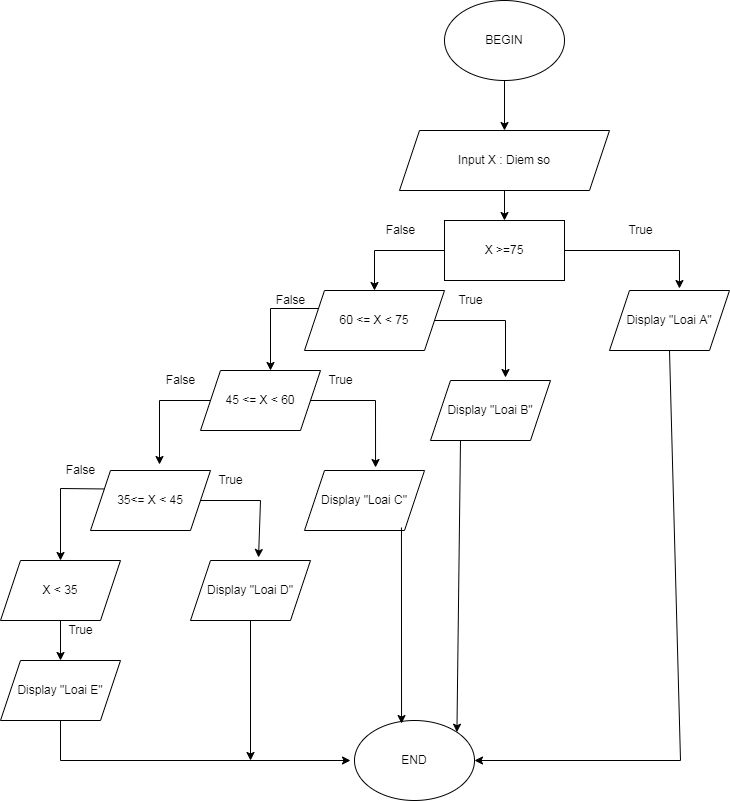

The diagram above was exported from draw.io. Its source (the exported page's mxGraphModel, read from the mxfile embedded in the PNG):
<mxGraphModel dx="868" dy="425" grid="1" gridSize="10" guides="1" tooltips="1" connect="1" arrows="1" fold="1" page="1" pageScale="1" pageWidth="827" pageHeight="1169" math="0" shadow="0">
  <root>
    <mxCell id="0" />
    <mxCell id="1" parent="0" />
    <mxCell id="zD0RfV0MYYTtDlcO-7Fa-7" style="edgeStyle=orthogonalEdgeStyle;rounded=0;orthogonalLoop=1;jettySize=auto;html=1;exitX=0.5;exitY=1;exitDx=0;exitDy=0;entryX=0.5;entryY=0;entryDx=0;entryDy=0;" edge="1" parent="1" source="zD0RfV0MYYTtDlcO-7Fa-1" target="zD0RfV0MYYTtDlcO-7Fa-2">
      <mxGeometry relative="1" as="geometry" />
    </mxCell>
    <mxCell id="zD0RfV0MYYTtDlcO-7Fa-1" value="BEGIN" style="ellipse;whiteSpace=wrap;html=1;" vertex="1" parent="1">
      <mxGeometry x="504" y="40" width="120" height="80" as="geometry" />
    </mxCell>
    <mxCell id="zD0RfV0MYYTtDlcO-7Fa-2" value="Input X : Diem so" style="shape=parallelogram;perimeter=parallelogramPerimeter;whiteSpace=wrap;html=1;fixedSize=1;" vertex="1" parent="1">
      <mxGeometry x="459" y="170" width="210" height="60" as="geometry" />
    </mxCell>
    <mxCell id="zD0RfV0MYYTtDlcO-7Fa-3" value="X &amp;gt;=75" style="rounded=0;whiteSpace=wrap;html=1;" vertex="1" parent="1">
      <mxGeometry x="504" y="260" width="120" height="60" as="geometry" />
    </mxCell>
    <mxCell id="zD0RfV0MYYTtDlcO-7Fa-5" value="END" style="ellipse;whiteSpace=wrap;html=1;" vertex="1" parent="1">
      <mxGeometry x="414" y="760" width="120" height="80" as="geometry" />
    </mxCell>
    <mxCell id="zD0RfV0MYYTtDlcO-7Fa-15" value="60 &amp;lt;= X &amp;lt; 75" style="shape=parallelogram;perimeter=parallelogramPerimeter;whiteSpace=wrap;html=1;fixedSize=1;" vertex="1" parent="1">
      <mxGeometry x="364" y="330" width="140" height="60" as="geometry" />
    </mxCell>
    <mxCell id="zD0RfV0MYYTtDlcO-7Fa-17" value="Display &quot;Loai A&quot;" style="shape=parallelogram;perimeter=parallelogramPerimeter;whiteSpace=wrap;html=1;fixedSize=1;" vertex="1" parent="1">
      <mxGeometry x="669" y="330" width="120" height="60" as="geometry" />
    </mxCell>
    <mxCell id="zD0RfV0MYYTtDlcO-7Fa-18" value="Display &quot;Loai B&quot;" style="shape=parallelogram;perimeter=parallelogramPerimeter;whiteSpace=wrap;html=1;fixedSize=1;" vertex="1" parent="1">
      <mxGeometry x="490" y="420" width="120" height="60" as="geometry" />
    </mxCell>
    <mxCell id="zD0RfV0MYYTtDlcO-7Fa-43" value="" style="endArrow=classic;html=1;rounded=0;exitX=0.5;exitY=1;exitDx=0;exitDy=0;entryX=0.5;entryY=0;entryDx=0;entryDy=0;" edge="1" parent="1" source="zD0RfV0MYYTtDlcO-7Fa-2" target="zD0RfV0MYYTtDlcO-7Fa-3">
      <mxGeometry width="50" height="50" relative="1" as="geometry">
        <mxPoint x="380" y="290" as="sourcePoint" />
        <mxPoint x="400" y="270" as="targetPoint" />
      </mxGeometry>
    </mxCell>
    <mxCell id="zD0RfV0MYYTtDlcO-7Fa-48" value="45 &amp;lt;= X &amp;lt; 60" style="shape=parallelogram;perimeter=parallelogramPerimeter;whiteSpace=wrap;html=1;fixedSize=1;" vertex="1" parent="1">
      <mxGeometry x="260" y="410" width="120" height="60" as="geometry" />
    </mxCell>
    <mxCell id="zD0RfV0MYYTtDlcO-7Fa-49" value="Display &quot;Loai C&quot;" style="shape=parallelogram;perimeter=parallelogramPerimeter;whiteSpace=wrap;html=1;fixedSize=1;" vertex="1" parent="1">
      <mxGeometry x="364" y="510" width="120" height="60" as="geometry" />
    </mxCell>
    <mxCell id="zD0RfV0MYYTtDlcO-7Fa-50" value="35&amp;lt;= X &amp;lt; 45" style="shape=parallelogram;perimeter=parallelogramPerimeter;whiteSpace=wrap;html=1;fixedSize=1;" vertex="1" parent="1">
      <mxGeometry x="150" y="510" width="120" height="60" as="geometry" />
    </mxCell>
    <mxCell id="zD0RfV0MYYTtDlcO-7Fa-51" value="Display &quot;Loai D&quot;" style="shape=parallelogram;perimeter=parallelogramPerimeter;whiteSpace=wrap;html=1;fixedSize=1;" vertex="1" parent="1">
      <mxGeometry x="250" y="600" width="120" height="60" as="geometry" />
    </mxCell>
    <mxCell id="zD0RfV0MYYTtDlcO-7Fa-52" value="X &amp;lt; 35" style="shape=parallelogram;perimeter=parallelogramPerimeter;whiteSpace=wrap;html=1;fixedSize=1;" vertex="1" parent="1">
      <mxGeometry x="60" y="600" width="120" height="60" as="geometry" />
    </mxCell>
    <mxCell id="zD0RfV0MYYTtDlcO-7Fa-54" value="Display &quot;Loai E&quot;" style="shape=parallelogram;perimeter=parallelogramPerimeter;whiteSpace=wrap;html=1;fixedSize=1;" vertex="1" parent="1">
      <mxGeometry x="60" y="700" width="120" height="60" as="geometry" />
    </mxCell>
    <mxCell id="zD0RfV0MYYTtDlcO-7Fa-55" value="" style="endArrow=classic;html=1;rounded=0;entryX=0.5;entryY=0;entryDx=0;entryDy=0;exitX=0;exitY=0.5;exitDx=0;exitDy=0;" edge="1" parent="1" source="zD0RfV0MYYTtDlcO-7Fa-3" target="zD0RfV0MYYTtDlcO-7Fa-15">
      <mxGeometry width="50" height="50" relative="1" as="geometry">
        <mxPoint x="420" y="320" as="sourcePoint" />
        <mxPoint x="470" y="270" as="targetPoint" />
        <Array as="points">
          <mxPoint x="434" y="290" />
        </Array>
      </mxGeometry>
    </mxCell>
    <mxCell id="zD0RfV0MYYTtDlcO-7Fa-56" value="" style="endArrow=classic;html=1;rounded=0;entryX=0.583;entryY=-0.033;entryDx=0;entryDy=0;entryPerimeter=0;exitX=1;exitY=0.5;exitDx=0;exitDy=0;" edge="1" parent="1" source="zD0RfV0MYYTtDlcO-7Fa-3" target="zD0RfV0MYYTtDlcO-7Fa-17">
      <mxGeometry width="50" height="50" relative="1" as="geometry">
        <mxPoint x="700" y="310" as="sourcePoint" />
        <mxPoint x="750" y="260" as="targetPoint" />
        <Array as="points">
          <mxPoint x="739" y="290" />
        </Array>
      </mxGeometry>
    </mxCell>
    <mxCell id="zD0RfV0MYYTtDlcO-7Fa-57" value="" style="endArrow=classic;html=1;rounded=0;exitX=0;exitY=0.25;exitDx=0;exitDy=0;" edge="1" parent="1" source="zD0RfV0MYYTtDlcO-7Fa-15">
      <mxGeometry width="50" height="50" relative="1" as="geometry">
        <mxPoint x="310" y="400" as="sourcePoint" />
        <mxPoint x="330" y="410" as="targetPoint" />
        <Array as="points">
          <mxPoint x="330" y="348" />
        </Array>
      </mxGeometry>
    </mxCell>
    <mxCell id="zD0RfV0MYYTtDlcO-7Fa-58" value="" style="endArrow=classic;html=1;rounded=0;entryX=0.625;entryY=-0.05;entryDx=0;entryDy=0;entryPerimeter=0;exitX=1;exitY=0.5;exitDx=0;exitDy=0;" edge="1" parent="1" source="zD0RfV0MYYTtDlcO-7Fa-15" target="zD0RfV0MYYTtDlcO-7Fa-18">
      <mxGeometry width="50" height="50" relative="1" as="geometry">
        <mxPoint x="510" y="360" as="sourcePoint" />
        <mxPoint x="590" y="350" as="targetPoint" />
        <Array as="points">
          <mxPoint x="565" y="360" />
        </Array>
      </mxGeometry>
    </mxCell>
    <mxCell id="zD0RfV0MYYTtDlcO-7Fa-59" value="" style="endArrow=classic;html=1;rounded=0;exitX=1;exitY=0.5;exitDx=0;exitDy=0;entryX=0.592;entryY=-0.05;entryDx=0;entryDy=0;entryPerimeter=0;" edge="1" parent="1" source="zD0RfV0MYYTtDlcO-7Fa-48" target="zD0RfV0MYYTtDlcO-7Fa-49">
      <mxGeometry width="50" height="50" relative="1" as="geometry">
        <mxPoint x="420" y="490" as="sourcePoint" />
        <mxPoint x="470" y="440" as="targetPoint" />
        <Array as="points">
          <mxPoint x="435" y="440" />
        </Array>
      </mxGeometry>
    </mxCell>
    <mxCell id="zD0RfV0MYYTtDlcO-7Fa-60" value="" style="endArrow=classic;html=1;rounded=0;entryX=0.575;entryY=-0.1;entryDx=0;entryDy=0;entryPerimeter=0;exitX=0;exitY=0.5;exitDx=0;exitDy=0;" edge="1" parent="1" source="zD0RfV0MYYTtDlcO-7Fa-48" target="zD0RfV0MYYTtDlcO-7Fa-50">
      <mxGeometry width="50" height="50" relative="1" as="geometry">
        <mxPoint x="190" y="480" as="sourcePoint" />
        <mxPoint x="240" y="430" as="targetPoint" />
        <Array as="points">
          <mxPoint x="219" y="440" />
        </Array>
      </mxGeometry>
    </mxCell>
    <mxCell id="zD0RfV0MYYTtDlcO-7Fa-61" value="" style="endArrow=classic;html=1;rounded=0;exitX=1;exitY=0.5;exitDx=0;exitDy=0;entryX=0.567;entryY=-0.05;entryDx=0;entryDy=0;entryPerimeter=0;" edge="1" parent="1" source="zD0RfV0MYYTtDlcO-7Fa-50" target="zD0RfV0MYYTtDlcO-7Fa-51">
      <mxGeometry width="50" height="50" relative="1" as="geometry">
        <mxPoint x="290" y="590" as="sourcePoint" />
        <mxPoint x="340" y="540" as="targetPoint" />
        <Array as="points">
          <mxPoint x="320" y="540" />
        </Array>
      </mxGeometry>
    </mxCell>
    <mxCell id="zD0RfV0MYYTtDlcO-7Fa-62" value="" style="endArrow=classic;html=1;rounded=0;entryX=0.5;entryY=0;entryDx=0;entryDy=0;exitX=0;exitY=0.25;exitDx=0;exitDy=0;" edge="1" parent="1" source="zD0RfV0MYYTtDlcO-7Fa-50" target="zD0RfV0MYYTtDlcO-7Fa-52">
      <mxGeometry width="50" height="50" relative="1" as="geometry">
        <mxPoint x="80" y="580" as="sourcePoint" />
        <mxPoint x="130" y="530" as="targetPoint" />
        <Array as="points">
          <mxPoint x="120" y="528" />
        </Array>
      </mxGeometry>
    </mxCell>
    <mxCell id="zD0RfV0MYYTtDlcO-7Fa-63" value="" style="endArrow=classic;html=1;rounded=0;exitX=0.5;exitY=1;exitDx=0;exitDy=0;" edge="1" parent="1" source="zD0RfV0MYYTtDlcO-7Fa-52">
      <mxGeometry width="50" height="50" relative="1" as="geometry">
        <mxPoint x="120" y="710" as="sourcePoint" />
        <mxPoint x="120" y="700" as="targetPoint" />
      </mxGeometry>
    </mxCell>
    <mxCell id="zD0RfV0MYYTtDlcO-7Fa-64" value="" style="endArrow=classic;html=1;rounded=0;exitX=0.5;exitY=1;exitDx=0;exitDy=0;" edge="1" parent="1" source="zD0RfV0MYYTtDlcO-7Fa-54">
      <mxGeometry width="50" height="50" relative="1" as="geometry">
        <mxPoint x="230" y="840" as="sourcePoint" />
        <mxPoint x="410" y="800" as="targetPoint" />
        <Array as="points">
          <mxPoint x="120" y="800" />
        </Array>
      </mxGeometry>
    </mxCell>
    <mxCell id="zD0RfV0MYYTtDlcO-7Fa-66" value="" style="endArrow=classic;html=1;rounded=0;exitX=0.5;exitY=1;exitDx=0;exitDy=0;" edge="1" parent="1" source="zD0RfV0MYYTtDlcO-7Fa-51">
      <mxGeometry width="50" height="50" relative="1" as="geometry">
        <mxPoint x="290" y="760" as="sourcePoint" />
        <mxPoint x="310" y="800" as="targetPoint" />
      </mxGeometry>
    </mxCell>
    <mxCell id="zD0RfV0MYYTtDlcO-7Fa-67" value="" style="endArrow=classic;html=1;rounded=0;entryX=0.392;entryY=0.038;entryDx=0;entryDy=0;entryPerimeter=0;exitX=0.808;exitY=0.95;exitDx=0;exitDy=0;exitPerimeter=0;" edge="1" parent="1" source="zD0RfV0MYYTtDlcO-7Fa-49" target="zD0RfV0MYYTtDlcO-7Fa-5">
      <mxGeometry width="50" height="50" relative="1" as="geometry">
        <mxPoint x="460" y="620" as="sourcePoint" />
        <mxPoint x="510" y="570" as="targetPoint" />
      </mxGeometry>
    </mxCell>
    <mxCell id="zD0RfV0MYYTtDlcO-7Fa-68" value="" style="endArrow=classic;html=1;rounded=0;exitX=0.25;exitY=1;exitDx=0;exitDy=0;entryX=1;entryY=0;entryDx=0;entryDy=0;" edge="1" parent="1" source="zD0RfV0MYYTtDlcO-7Fa-18" target="zD0RfV0MYYTtDlcO-7Fa-5">
      <mxGeometry width="50" height="50" relative="1" as="geometry">
        <mxPoint x="530" y="640" as="sourcePoint" />
        <mxPoint x="580" y="590" as="targetPoint" />
      </mxGeometry>
    </mxCell>
    <mxCell id="zD0RfV0MYYTtDlcO-7Fa-69" value="" style="endArrow=classic;html=1;rounded=0;entryX=1;entryY=0.5;entryDx=0;entryDy=0;exitX=0.5;exitY=1;exitDx=0;exitDy=0;" edge="1" parent="1" source="zD0RfV0MYYTtDlcO-7Fa-17" target="zD0RfV0MYYTtDlcO-7Fa-5">
      <mxGeometry width="50" height="50" relative="1" as="geometry">
        <mxPoint x="680" y="710" as="sourcePoint" />
        <mxPoint x="730" y="660" as="targetPoint" />
        <Array as="points">
          <mxPoint x="740" y="800" />
        </Array>
      </mxGeometry>
    </mxCell>
    <mxCell id="zD0RfV0MYYTtDlcO-7Fa-70" value="True" style="text;html=1;align=center;verticalAlign=middle;resizable=0;points=[];autosize=1;strokeColor=none;fillColor=none;" vertex="1" parent="1">
      <mxGeometry x="680" y="260" width="40" height="20" as="geometry" />
    </mxCell>
    <mxCell id="zD0RfV0MYYTtDlcO-7Fa-71" value="False" style="text;html=1;align=center;verticalAlign=middle;resizable=0;points=[];autosize=1;strokeColor=none;fillColor=none;" vertex="1" parent="1">
      <mxGeometry x="440" y="260" width="40" height="20" as="geometry" />
    </mxCell>
    <mxCell id="zD0RfV0MYYTtDlcO-7Fa-72" value="True" style="text;html=1;align=center;verticalAlign=middle;resizable=0;points=[];autosize=1;strokeColor=none;fillColor=none;" vertex="1" parent="1">
      <mxGeometry x="510" y="330" width="40" height="20" as="geometry" />
    </mxCell>
    <mxCell id="zD0RfV0MYYTtDlcO-7Fa-73" value="False" style="text;html=1;align=center;verticalAlign=middle;resizable=0;points=[];autosize=1;strokeColor=none;fillColor=none;" vertex="1" parent="1">
      <mxGeometry x="330" y="330" width="40" height="20" as="geometry" />
    </mxCell>
    <mxCell id="zD0RfV0MYYTtDlcO-7Fa-74" value="True" style="text;html=1;align=center;verticalAlign=middle;resizable=0;points=[];autosize=1;strokeColor=none;fillColor=none;" vertex="1" parent="1">
      <mxGeometry x="380" y="410" width="40" height="20" as="geometry" />
    </mxCell>
    <mxCell id="zD0RfV0MYYTtDlcO-7Fa-75" value="False" style="text;html=1;align=center;verticalAlign=middle;resizable=0;points=[];autosize=1;strokeColor=none;fillColor=none;" vertex="1" parent="1">
      <mxGeometry x="220" y="410" width="40" height="20" as="geometry" />
    </mxCell>
    <mxCell id="zD0RfV0MYYTtDlcO-7Fa-76" value="True" style="text;html=1;align=center;verticalAlign=middle;resizable=0;points=[];autosize=1;strokeColor=none;fillColor=none;" vertex="1" parent="1">
      <mxGeometry x="270" y="510" width="40" height="20" as="geometry" />
    </mxCell>
    <mxCell id="zD0RfV0MYYTtDlcO-7Fa-77" value="False" style="text;html=1;align=center;verticalAlign=middle;resizable=0;points=[];autosize=1;strokeColor=none;fillColor=none;" vertex="1" parent="1">
      <mxGeometry x="120" y="500" width="40" height="20" as="geometry" />
    </mxCell>
    <mxCell id="zD0RfV0MYYTtDlcO-7Fa-78" value="True" style="text;html=1;align=center;verticalAlign=middle;resizable=0;points=[];autosize=1;strokeColor=none;fillColor=none;" vertex="1" parent="1">
      <mxGeometry x="120" y="660" width="40" height="20" as="geometry" />
    </mxCell>
  </root>
</mxGraphModel>